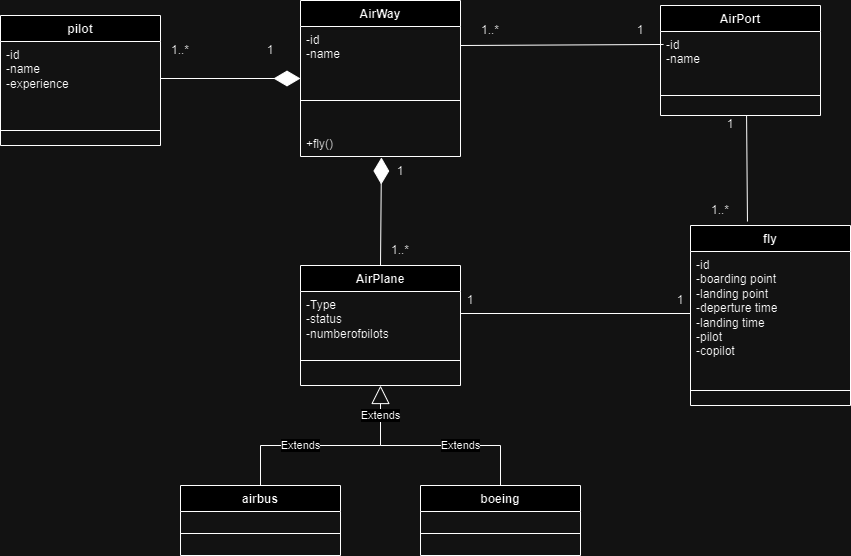

The diagram above was exported from draw.io. Its source (the exported page's mxGraphModel, read from the mxfile embedded in the PNG):
<mxGraphModel dx="880" dy="522" grid="1" gridSize="10" guides="1" tooltips="1" connect="1" arrows="1" fold="1" page="1" pageScale="1" pageWidth="827" pageHeight="1169" math="0" shadow="0">
  <root>
    <mxCell id="0" />
    <mxCell id="1" parent="0" />
    <mxCell id="JnyQyuSMhs_b_-RguhGT-1" value="AirWay" style="swimlane;fontStyle=1;align=center;verticalAlign=top;childLayout=stackLayout;horizontal=1;startSize=26;horizontalStack=0;resizeParent=1;resizeParentMax=0;resizeLast=0;collapsible=1;marginBottom=0;whiteSpace=wrap;html=1;" vertex="1" parent="1">
      <mxGeometry x="360" y="35" width="160" height="156" as="geometry" />
    </mxCell>
    <mxCell id="JnyQyuSMhs_b_-RguhGT-2" value="-id&amp;nbsp;&lt;br&gt;-name&lt;br&gt;" style="text;strokeColor=none;fillColor=none;align=left;verticalAlign=top;spacingLeft=4;spacingRight=4;overflow=hidden;rotatable=0;points=[[0,0.5],[1,0.5]];portConstraint=eastwest;whiteSpace=wrap;html=1;" vertex="1" parent="JnyQyuSMhs_b_-RguhGT-1">
      <mxGeometry y="26" width="160" height="44" as="geometry" />
    </mxCell>
    <mxCell id="JnyQyuSMhs_b_-RguhGT-3" value="" style="line;strokeWidth=1;fillColor=none;align=left;verticalAlign=middle;spacingTop=-1;spacingLeft=3;spacingRight=3;rotatable=0;labelPosition=right;points=[];portConstraint=eastwest;strokeColor=inherit;" vertex="1" parent="JnyQyuSMhs_b_-RguhGT-1">
      <mxGeometry y="70" width="160" height="60" as="geometry" />
    </mxCell>
    <mxCell id="JnyQyuSMhs_b_-RguhGT-6" value="+fly()" style="text;strokeColor=none;fillColor=none;align=left;verticalAlign=top;spacingLeft=4;spacingRight=4;overflow=hidden;rotatable=0;points=[[0,0.5],[1,0.5]];portConstraint=eastwest;whiteSpace=wrap;html=1;" vertex="1" parent="JnyQyuSMhs_b_-RguhGT-1">
      <mxGeometry y="130" width="160" height="26" as="geometry" />
    </mxCell>
    <mxCell id="JnyQyuSMhs_b_-RguhGT-7" value="AirPlane" style="swimlane;fontStyle=1;align=center;verticalAlign=top;childLayout=stackLayout;horizontal=1;startSize=26;horizontalStack=0;resizeParent=1;resizeParentMax=0;resizeLast=0;collapsible=1;marginBottom=0;whiteSpace=wrap;html=1;" vertex="1" parent="1">
      <mxGeometry x="360" y="300" width="160" height="120" as="geometry" />
    </mxCell>
    <mxCell id="JnyQyuSMhs_b_-RguhGT-8" value="-Type&lt;br&gt;-status&lt;br&gt;-numberofpilots" style="text;strokeColor=none;fillColor=none;align=left;verticalAlign=top;spacingLeft=4;spacingRight=4;overflow=hidden;rotatable=0;points=[[0,0.5],[1,0.5]];portConstraint=eastwest;whiteSpace=wrap;html=1;" vertex="1" parent="JnyQyuSMhs_b_-RguhGT-7">
      <mxGeometry y="26" width="160" height="44" as="geometry" />
    </mxCell>
    <mxCell id="JnyQyuSMhs_b_-RguhGT-9" value="" style="line;strokeWidth=1;fillColor=none;align=left;verticalAlign=middle;spacingTop=-1;spacingLeft=3;spacingRight=3;rotatable=0;labelPosition=right;points=[];portConstraint=eastwest;strokeColor=inherit;" vertex="1" parent="JnyQyuSMhs_b_-RguhGT-7">
      <mxGeometry y="70" width="160" height="50" as="geometry" />
    </mxCell>
    <mxCell id="JnyQyuSMhs_b_-RguhGT-11" value="fly" style="swimlane;fontStyle=1;align=center;verticalAlign=top;childLayout=stackLayout;horizontal=1;startSize=26;horizontalStack=0;resizeParent=1;resizeParentMax=0;resizeLast=0;collapsible=1;marginBottom=0;whiteSpace=wrap;html=1;" vertex="1" parent="1">
      <mxGeometry x="750" y="260" width="160" height="180" as="geometry" />
    </mxCell>
    <mxCell id="JnyQyuSMhs_b_-RguhGT-12" value="-id&lt;br&gt;-boarding point&lt;br&gt;-landing point&lt;br&gt;-deperture time&lt;br&gt;-landing time&lt;br&gt;-pilot&lt;br&gt;-copilot" style="text;strokeColor=none;fillColor=none;align=left;verticalAlign=top;spacingLeft=4;spacingRight=4;overflow=hidden;rotatable=0;points=[[0,0.5],[1,0.5]];portConstraint=eastwest;whiteSpace=wrap;html=1;" vertex="1" parent="JnyQyuSMhs_b_-RguhGT-11">
      <mxGeometry y="26" width="160" height="124" as="geometry" />
    </mxCell>
    <mxCell id="JnyQyuSMhs_b_-RguhGT-13" value="" style="line;strokeWidth=1;fillColor=none;align=left;verticalAlign=middle;spacingTop=-1;spacingLeft=3;spacingRight=3;rotatable=0;labelPosition=right;points=[];portConstraint=eastwest;strokeColor=inherit;" vertex="1" parent="JnyQyuSMhs_b_-RguhGT-11">
      <mxGeometry y="150" width="160" height="30" as="geometry" />
    </mxCell>
    <mxCell id="JnyQyuSMhs_b_-RguhGT-15" value="" style="endArrow=none;startArrow=none;endFill=0;startFill=0;html=1;rounded=0;entryX=0;entryY=0.5;entryDx=0;entryDy=0;exitX=1;exitY=0.5;exitDx=0;exitDy=0;" edge="1" parent="1" source="JnyQyuSMhs_b_-RguhGT-8" target="JnyQyuSMhs_b_-RguhGT-12">
      <mxGeometry width="160" relative="1" as="geometry">
        <mxPoint x="910" y="81" as="sourcePoint" />
        <mxPoint x="1070" y="81" as="targetPoint" />
      </mxGeometry>
    </mxCell>
    <mxCell id="JnyQyuSMhs_b_-RguhGT-17" value="1" style="text;html=1;strokeColor=none;fillColor=none;align=center;verticalAlign=middle;whiteSpace=wrap;rounded=0;" vertex="1" parent="1">
      <mxGeometry x="500" y="320" width="60" height="30" as="geometry" />
    </mxCell>
    <mxCell id="JnyQyuSMhs_b_-RguhGT-18" value="1" style="text;html=1;strokeColor=none;fillColor=none;align=center;verticalAlign=middle;whiteSpace=wrap;rounded=0;" vertex="1" parent="1">
      <mxGeometry x="710" y="320" width="60" height="30" as="geometry" />
    </mxCell>
    <mxCell id="JnyQyuSMhs_b_-RguhGT-19" value="" style="endArrow=diamondThin;endFill=1;endSize=24;html=1;rounded=0;exitX=0.5;exitY=0;exitDx=0;exitDy=0;entryX=0.506;entryY=1.038;entryDx=0;entryDy=0;entryPerimeter=0;" edge="1" parent="1" source="JnyQyuSMhs_b_-RguhGT-7" target="JnyQyuSMhs_b_-RguhGT-6">
      <mxGeometry width="160" relative="1" as="geometry">
        <mxPoint x="710" y="100" as="sourcePoint" />
        <mxPoint x="440" y="220" as="targetPoint" />
        <Array as="points" />
      </mxGeometry>
    </mxCell>
    <mxCell id="JnyQyuSMhs_b_-RguhGT-21" value="1" style="text;html=1;strokeColor=none;fillColor=none;align=center;verticalAlign=middle;whiteSpace=wrap;rounded=0;" vertex="1" parent="1">
      <mxGeometry x="430" y="191" width="60" height="30" as="geometry" />
    </mxCell>
    <mxCell id="JnyQyuSMhs_b_-RguhGT-22" value="1..*" style="text;html=1;strokeColor=none;fillColor=none;align=center;verticalAlign=middle;whiteSpace=wrap;rounded=0;" vertex="1" parent="1">
      <mxGeometry x="430" y="270" width="60" height="30" as="geometry" />
    </mxCell>
    <mxCell id="JnyQyuSMhs_b_-RguhGT-23" value="pilot" style="swimlane;fontStyle=1;align=center;verticalAlign=top;childLayout=stackLayout;horizontal=1;startSize=26;horizontalStack=0;resizeParent=1;resizeParentMax=0;resizeLast=0;collapsible=1;marginBottom=0;whiteSpace=wrap;html=1;" vertex="1" parent="1">
      <mxGeometry x="60" y="50" width="160" height="130" as="geometry" />
    </mxCell>
    <mxCell id="JnyQyuSMhs_b_-RguhGT-24" value="-id&lt;br&gt;-name&lt;br&gt;-experience&lt;br&gt;" style="text;strokeColor=none;fillColor=none;align=left;verticalAlign=top;spacingLeft=4;spacingRight=4;overflow=hidden;rotatable=0;points=[[0,0.5],[1,0.5]];portConstraint=eastwest;whiteSpace=wrap;html=1;" vertex="1" parent="JnyQyuSMhs_b_-RguhGT-23">
      <mxGeometry y="26" width="160" height="74" as="geometry" />
    </mxCell>
    <mxCell id="JnyQyuSMhs_b_-RguhGT-25" value="" style="line;strokeWidth=1;fillColor=none;align=left;verticalAlign=middle;spacingTop=-1;spacingLeft=3;spacingRight=3;rotatable=0;labelPosition=right;points=[];portConstraint=eastwest;strokeColor=inherit;" vertex="1" parent="JnyQyuSMhs_b_-RguhGT-23">
      <mxGeometry y="100" width="160" height="30" as="geometry" />
    </mxCell>
    <mxCell id="JnyQyuSMhs_b_-RguhGT-27" value="" style="endArrow=diamondThin;endFill=1;endSize=24;html=1;rounded=0;entryX=0;entryY=0.5;entryDx=0;entryDy=0;exitX=1;exitY=0.5;exitDx=0;exitDy=0;" edge="1" parent="1" source="JnyQyuSMhs_b_-RguhGT-24" target="JnyQyuSMhs_b_-RguhGT-1">
      <mxGeometry width="160" relative="1" as="geometry">
        <mxPoint x="140" y="220" as="sourcePoint" />
        <mxPoint x="300" y="220" as="targetPoint" />
      </mxGeometry>
    </mxCell>
    <mxCell id="JnyQyuSMhs_b_-RguhGT-28" value="1" style="text;html=1;strokeColor=none;fillColor=none;align=center;verticalAlign=middle;whiteSpace=wrap;rounded=0;" vertex="1" parent="1">
      <mxGeometry x="300" y="70" width="60" height="30" as="geometry" />
    </mxCell>
    <mxCell id="JnyQyuSMhs_b_-RguhGT-29" value="1..*" style="text;html=1;strokeColor=none;fillColor=none;align=center;verticalAlign=middle;whiteSpace=wrap;rounded=0;" vertex="1" parent="1">
      <mxGeometry x="210" y="70" width="60" height="30" as="geometry" />
    </mxCell>
    <mxCell id="JnyQyuSMhs_b_-RguhGT-30" value="AirPort&lt;br&gt;" style="swimlane;fontStyle=1;align=center;verticalAlign=top;childLayout=stackLayout;horizontal=1;startSize=26;horizontalStack=0;resizeParent=1;resizeParentMax=0;resizeLast=0;collapsible=1;marginBottom=0;whiteSpace=wrap;html=1;" vertex="1" parent="1">
      <mxGeometry x="720" y="40" width="160" height="110" as="geometry" />
    </mxCell>
    <mxCell id="JnyQyuSMhs_b_-RguhGT-31" value="-id&lt;br&gt;-name" style="text;strokeColor=none;fillColor=none;align=left;verticalAlign=top;spacingLeft=4;spacingRight=4;overflow=hidden;rotatable=0;points=[[0,0.5],[1,0.5]];portConstraint=eastwest;whiteSpace=wrap;html=1;" vertex="1" parent="JnyQyuSMhs_b_-RguhGT-30">
      <mxGeometry y="26" width="160" height="44" as="geometry" />
    </mxCell>
    <mxCell id="JnyQyuSMhs_b_-RguhGT-32" value="" style="line;strokeWidth=1;fillColor=none;align=left;verticalAlign=middle;spacingTop=-1;spacingLeft=3;spacingRight=3;rotatable=0;labelPosition=right;points=[];portConstraint=eastwest;strokeColor=inherit;" vertex="1" parent="JnyQyuSMhs_b_-RguhGT-30">
      <mxGeometry y="70" width="160" height="40" as="geometry" />
    </mxCell>
    <mxCell id="JnyQyuSMhs_b_-RguhGT-34" value="airbus" style="swimlane;fontStyle=1;align=center;verticalAlign=top;childLayout=stackLayout;horizontal=1;startSize=26;horizontalStack=0;resizeParent=1;resizeParentMax=0;resizeLast=0;collapsible=1;marginBottom=0;whiteSpace=wrap;html=1;" vertex="1" parent="1">
      <mxGeometry x="240" y="520" width="160" height="70" as="geometry" />
    </mxCell>
    <mxCell id="JnyQyuSMhs_b_-RguhGT-36" value="" style="line;strokeWidth=1;fillColor=none;align=left;verticalAlign=middle;spacingTop=-1;spacingLeft=3;spacingRight=3;rotatable=0;labelPosition=right;points=[];portConstraint=eastwest;strokeColor=inherit;" vertex="1" parent="JnyQyuSMhs_b_-RguhGT-34">
      <mxGeometry y="26" width="160" height="44" as="geometry" />
    </mxCell>
    <mxCell id="JnyQyuSMhs_b_-RguhGT-38" value="boeing" style="swimlane;fontStyle=1;align=center;verticalAlign=top;childLayout=stackLayout;horizontal=1;startSize=26;horizontalStack=0;resizeParent=1;resizeParentMax=0;resizeLast=0;collapsible=1;marginBottom=0;whiteSpace=wrap;html=1;" vertex="1" parent="1">
      <mxGeometry x="480" y="520" width="160" height="70" as="geometry" />
    </mxCell>
    <mxCell id="JnyQyuSMhs_b_-RguhGT-40" value="" style="line;strokeWidth=1;fillColor=none;align=left;verticalAlign=middle;spacingTop=-1;spacingLeft=3;spacingRight=3;rotatable=0;labelPosition=right;points=[];portConstraint=eastwest;strokeColor=inherit;" vertex="1" parent="JnyQyuSMhs_b_-RguhGT-38">
      <mxGeometry y="26" width="160" height="44" as="geometry" />
    </mxCell>
    <mxCell id="JnyQyuSMhs_b_-RguhGT-46" value="" style="endArrow=none;startArrow=none;endFill=0;startFill=0;html=1;rounded=0;entryX=0.019;entryY=0.295;entryDx=0;entryDy=0;entryPerimeter=0;" edge="1" parent="1" target="JnyQyuSMhs_b_-RguhGT-31">
      <mxGeometry width="160" relative="1" as="geometry">
        <mxPoint x="520" y="80" as="sourcePoint" />
        <mxPoint x="680" y="80" as="targetPoint" />
      </mxGeometry>
    </mxCell>
    <mxCell id="JnyQyuSMhs_b_-RguhGT-47" value="" style="endArrow=none;endFill=0;endSize=12;html=1;rounded=0;entryX=0.538;entryY=1.231;entryDx=0;entryDy=0;entryPerimeter=0;exitX=0.356;exitY=-0.022;exitDx=0;exitDy=0;exitPerimeter=0;" edge="1" parent="1" source="JnyQyuSMhs_b_-RguhGT-11">
      <mxGeometry width="160" relative="1" as="geometry">
        <mxPoint x="610" y="190" as="sourcePoint" />
        <mxPoint x="806.0799999999999" y="150.00599999999997" as="targetPoint" />
      </mxGeometry>
    </mxCell>
    <mxCell id="JnyQyuSMhs_b_-RguhGT-48" value="1" style="text;html=1;strokeColor=none;fillColor=none;align=center;verticalAlign=middle;whiteSpace=wrap;rounded=0;" vertex="1" parent="1">
      <mxGeometry x="670" y="50" width="60" height="30" as="geometry" />
    </mxCell>
    <mxCell id="JnyQyuSMhs_b_-RguhGT-49" value="1..*" style="text;html=1;strokeColor=none;fillColor=none;align=center;verticalAlign=middle;whiteSpace=wrap;rounded=0;" vertex="1" parent="1">
      <mxGeometry x="520" y="50" width="60" height="30" as="geometry" />
    </mxCell>
    <mxCell id="JnyQyuSMhs_b_-RguhGT-50" value="1" style="text;html=1;strokeColor=none;fillColor=none;align=center;verticalAlign=middle;whiteSpace=wrap;rounded=0;" vertex="1" parent="1">
      <mxGeometry x="760" y="144" width="60" height="30" as="geometry" />
    </mxCell>
    <mxCell id="JnyQyuSMhs_b_-RguhGT-51" value="1..*" style="text;html=1;strokeColor=none;fillColor=none;align=center;verticalAlign=middle;whiteSpace=wrap;rounded=0;" vertex="1" parent="1">
      <mxGeometry x="750" y="230" width="60" height="30" as="geometry" />
    </mxCell>
    <mxCell id="JnyQyuSMhs_b_-RguhGT-52" value="Extends" style="endArrow=none;endSize=16;endFill=0;html=1;rounded=0;exitX=0.5;exitY=0;exitDx=0;exitDy=0;" edge="1" parent="1" source="JnyQyuSMhs_b_-RguhGT-34">
      <mxGeometry width="160" relative="1" as="geometry">
        <mxPoint x="180" y="450" as="sourcePoint" />
        <mxPoint x="440" y="480" as="targetPoint" />
        <Array as="points">
          <mxPoint x="320" y="480" />
        </Array>
      </mxGeometry>
    </mxCell>
    <mxCell id="JnyQyuSMhs_b_-RguhGT-54" value="Extends" style="endArrow=none;endSize=16;endFill=0;html=1;rounded=0;exitX=0.5;exitY=0;exitDx=0;exitDy=0;" edge="1" parent="1" source="JnyQyuSMhs_b_-RguhGT-38">
      <mxGeometry width="160" relative="1" as="geometry">
        <mxPoint x="410" y="460" as="sourcePoint" />
        <mxPoint x="440" y="480" as="targetPoint" />
        <Array as="points">
          <mxPoint x="560" y="480" />
        </Array>
      </mxGeometry>
    </mxCell>
    <mxCell id="JnyQyuSMhs_b_-RguhGT-55" value="Extends" style="endArrow=block;endSize=16;endFill=0;html=1;rounded=0;entryX=0.5;entryY=1;entryDx=0;entryDy=0;" edge="1" parent="1" target="JnyQyuSMhs_b_-RguhGT-7">
      <mxGeometry width="160" relative="1" as="geometry">
        <mxPoint x="440" y="480" as="sourcePoint" />
        <mxPoint x="600" y="460" as="targetPoint" />
      </mxGeometry>
    </mxCell>
  </root>
</mxGraphModel>